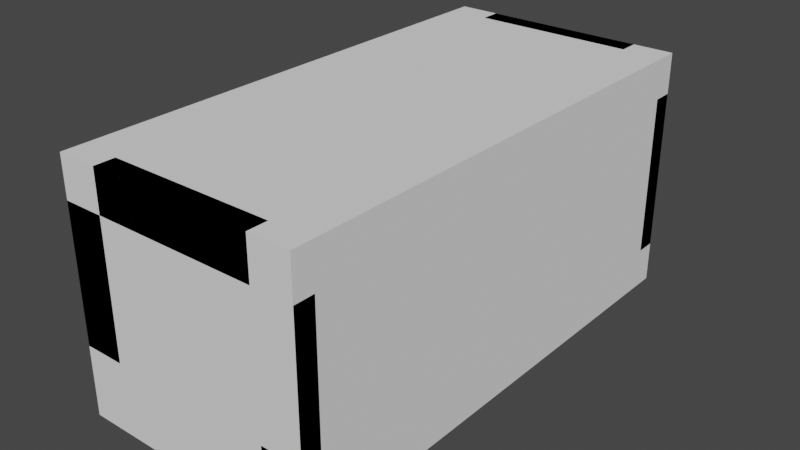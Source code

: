 # Source: PlaceholderParts01.blend  (saved by Blender 2.92.15; exported with 4.5.12 LTS)
import bpy
from mathutils import Matrix  # noqa: F401  (used for matrix-valued properties, if any)

bpy.ops.wm.read_factory_settings(use_empty=True)
scene = bpy.context.scene
scene.name = 'Scene'

# ---- collections
col_collection = bpy.data.collections.new('Collection'); scene.collection.children.link(col_collection)

# ---- world
world_world = bpy.data.worlds.new('World'); scene.world = world_world
world_world.use_nodes = True; world_world.node_tree.nodes.clear()
_N = world_world.node_tree.nodes; _L = world_world.node_tree.links
n0 = _N.new('ShaderNodeOutputWorld'); n0.name = 'World Output'; n0.location = (300, 300)
n1 = _N.new('ShaderNodeBackground'); n1.name = 'Background'; n1.location = (10, 300)
n1.inputs[0].default_value = (0.05088, 0.05088, 0.05088, 1.0)
_L.new(n1.outputs[0], n0.inputs[0])
n0.is_active_output = True
world_world.color = (0.05088, 0.05088, 0.05088)
world_world.use_sun_shadow = False
world_world.sun_shadow_jitter_overblur = 0.0

# ---- meshes
me_cube_001 = bpy.data.meshes.new('Cube.001')
me_cube_001.from_pydata([(-0.4, -1.748e-08, -0.4), (-0.4, 2.5, -0.4), (-0.4, -2.623e-08, -0.6), (-0.4, 2.5, -0.6), (0.4, -1.748e-08, -0.4), (0.4, 2.5, -0.4), (0.4, -2.623e-08, -0.6), (0.4, 2.5, -0.6)], [], [(0, 1, 3, 2), (2, 3, 7, 6), (6, 7, 5, 4), (4, 5, 1, 0), (2, 6, 4, 0), (7, 3, 1, 5)])
_uv = me_cube_001.uv_layers.new(name='UVMap')
_uv.uv.foreach_set('vector', [0.375, 0.0, 0.625, 0.0, 0.625, 0.25, 0.375, 0.25, 0.375, 0.25, 0.625, 0.25, 0.625, 0.5, 0.375, 0.5, 0.375, 0.5, 0.625, 0.5, 0.625, 0.75, 0.375, 0.75, 0.375, 0.75, 0.625, 0.75, 0.625, 1.0, 0.375, 1.0, 0.125, 0.5, 0.375, 0.5, 0.375, 0.75, 0.125, 0.75, 0.625, 0.5, 0.875, 0.5, 0.875, 0.75, 0.625, 0.75])
me_cube_001.use_remesh_fix_poles = True
me_cube_001.use_remesh_preserve_attributes = False
me_cube_001.use_mirror_vertex_groups = False
me_cube_001.update()
me_cube_002 = bpy.data.meshes.new('Cube.002')
me_cube_002.from_pydata([(0.6, 1.748e-08, 0.4), (0.6, 2.5, 0.4), (0.4, 1.748e-08, 0.4), (0.4, 2.5, 0.4), (0.6, -1.748e-08, -0.4), (0.6, 2.5, -0.4), (0.4, -1.748e-08, -0.4), (0.4, 2.5, -0.4)], [], [(0, 1, 3, 2), (2, 3, 7, 6), (6, 7, 5, 4), (4, 5, 1, 0), (2, 6, 4, 0), (7, 3, 1, 5)])
_uv = me_cube_002.uv_layers.new(name='UVMap')
_uv.uv.foreach_set('vector', [0.375, 0.0, 0.625, 0.0, 0.625, 0.25, 0.375, 0.25, 0.375, 0.25, 0.625, 0.25, 0.625, 0.5, 0.375, 0.5, 0.375, 0.5, 0.625, 0.5, 0.625, 0.75, 0.375, 0.75, 0.375, 0.75, 0.625, 0.75, 0.625, 1.0, 0.375, 1.0, 0.125, 0.5, 0.375, 0.5, 0.375, 0.75, 0.125, 0.75, 0.625, 0.5, 0.875, 0.5, 0.875, 0.75, 0.625, 0.75])
me_cube_002.use_remesh_fix_poles = True
me_cube_002.use_remesh_preserve_attributes = False
me_cube_002.use_mirror_vertex_groups = False
me_cube_002.update()
me_cube_004 = bpy.data.meshes.new('Cube.004')
me_cube_004.from_pydata([(-0.4, 2.623e-08, 0.6), (-0.4, 2.5, 0.6), (-0.4, 1.748e-08, 0.4), (-0.4, 2.5, 0.4), (0.4, 2.623e-08, 0.6), (0.4, 2.5, 0.6), (0.4, 1.748e-08, 0.4), (0.4, 2.5, 0.4)], [], [(0, 1, 3, 2), (2, 3, 7, 6), (6, 7, 5, 4), (4, 5, 1, 0), (2, 6, 4, 0), (7, 3, 1, 5)])
_uv = me_cube_004.uv_layers.new(name='UVMap')
_uv.uv.foreach_set('vector', [0.375, 0.0, 0.625, 0.0, 0.625, 0.25, 0.375, 0.25, 0.375, 0.25, 0.625, 0.25, 0.625, 0.5, 0.375, 0.5, 0.375, 0.5, 0.625, 0.5, 0.625, 0.75, 0.375, 0.75, 0.375, 0.75, 0.625, 0.75, 0.625, 1.0, 0.375, 1.0, 0.125, 0.5, 0.375, 0.5, 0.375, 0.75, 0.125, 0.75, 0.625, 0.5, 0.875, 0.5, 0.875, 0.75, 0.625, 0.75])
me_cube_004.use_remesh_fix_poles = True
me_cube_004.use_remesh_preserve_attributes = False
me_cube_004.use_mirror_vertex_groups = False
me_cube_004.update()
me_cube_003 = bpy.data.meshes.new('Cube.003')
me_cube_003.from_pydata([(-0.4, 1.748e-08, 0.4), (-0.4, 2.5, 0.4), (-0.6, 1.748e-08, 0.4), (-0.6, 2.5, 0.4), (-0.4, -1.748e-08, -0.4), (-0.4, 2.5, -0.4), (-0.6, -1.748e-08, -0.4), (-0.6, 2.5, -0.4)], [], [(0, 1, 3, 2), (2, 3, 7, 6), (6, 7, 5, 4), (4, 5, 1, 0), (2, 6, 4, 0), (7, 3, 1, 5)])
_uv = me_cube_003.uv_layers.new(name='UVMap')
_uv.uv.foreach_set('vector', [0.375, 0.0, 0.625, 0.0, 0.625, 0.25, 0.375, 0.25, 0.375, 0.25, 0.625, 0.25, 0.625, 0.5, 0.375, 0.5, 0.375, 0.5, 0.625, 0.5, 0.625, 0.75, 0.375, 0.75, 0.375, 0.75, 0.625, 0.75, 0.625, 1.0, 0.375, 1.0, 0.125, 0.5, 0.375, 0.5, 0.375, 0.75, 0.125, 0.75, 0.625, 0.5, 0.875, 0.5, 0.875, 0.75, 0.625, 0.75])
me_cube_003.use_remesh_fix_poles = True
me_cube_003.use_remesh_preserve_attributes = False
me_cube_003.use_mirror_vertex_groups = False
me_cube_003.update()
me_cube_005 = bpy.data.meshes.new('Cube.005')
me_cube_005.from_pydata([(0.4, -1.748e-08, -0.4), (0.4, 2.5, -0.4), (0.4, -2.623e-08, -0.6), (0.4, 2.5, -0.6), (0.6, -1.748e-08, -0.4), (0.6, 2.5, -0.4), (0.6, -2.623e-08, -0.6), (0.6, 2.5, -0.6)], [], [(0, 1, 3, 2), (2, 3, 7, 6), (6, 7, 5, 4), (4, 5, 1, 0), (2, 6, 4, 0), (7, 3, 1, 5)])
_uv = me_cube_005.uv_layers.new(name='UVMap')
_uv.uv.foreach_set('vector', [0.375, 0.0, 0.625, 0.0, 0.625, 0.25, 0.375, 0.25, 0.375, 0.25, 0.625, 0.25, 0.625, 0.5, 0.375, 0.5, 0.375, 0.5, 0.625, 0.5, 0.625, 0.75, 0.375, 0.75, 0.375, 0.75, 0.625, 0.75, 0.625, 1.0, 0.375, 1.0, 0.125, 0.5, 0.375, 0.5, 0.375, 0.75, 0.125, 0.75, 0.625, 0.5, 0.875, 0.5, 0.875, 0.75, 0.625, 0.75])
me_cube_005.use_remesh_fix_poles = True
me_cube_005.use_remesh_preserve_attributes = False
me_cube_005.use_mirror_vertex_groups = False
me_cube_005.update()
me_cube_006 = bpy.data.meshes.new('Cube.006')
me_cube_006.from_pydata([(-0.6, -1.748e-08, -0.4), (-0.6, 2.5, -0.4), (-0.6, -2.623e-08, -0.6), (-0.6, 2.5, -0.6), (-0.4, -1.748e-08, -0.4), (-0.4, 2.5, -0.4), (-0.4, -2.623e-08, -0.6), (-0.4, 2.5, -0.6)], [], [(0, 1, 3, 2), (2, 3, 7, 6), (6, 7, 5, 4), (4, 5, 1, 0), (2, 6, 4, 0), (7, 3, 1, 5)])
_uv = me_cube_006.uv_layers.new(name='UVMap')
_uv.uv.foreach_set('vector', [0.375, 0.0, 0.625, 0.0, 0.625, 0.25, 0.375, 0.25, 0.375, 0.25, 0.625, 0.25, 0.625, 0.5, 0.375, 0.5, 0.375, 0.5, 0.625, 0.5, 0.625, 0.75, 0.375, 0.75, 0.375, 0.75, 0.625, 0.75, 0.625, 1.0, 0.375, 1.0, 0.125, 0.5, 0.375, 0.5, 0.375, 0.75, 0.125, 0.75, 0.625, 0.5, 0.875, 0.5, 0.875, 0.75, 0.625, 0.75])
me_cube_006.use_remesh_fix_poles = True
me_cube_006.use_remesh_preserve_attributes = False
me_cube_006.use_mirror_vertex_groups = False
me_cube_006.update()
me_cube_007 = bpy.data.meshes.new('Cube.007')
me_cube_007.from_pydata([(0.4, 2.623e-08, 0.6), (0.4, 2.5, 0.6), (0.4, 1.748e-08, 0.4), (0.4, 2.5, 0.4), (0.6, 2.623e-08, 0.6), (0.6, 2.5, 0.6), (0.6, 1.748e-08, 0.4), (0.6, 2.5, 0.4)], [], [(0, 1, 3, 2), (2, 3, 7, 6), (6, 7, 5, 4), (4, 5, 1, 0), (2, 6, 4, 0), (7, 3, 1, 5)])
_uv = me_cube_007.uv_layers.new(name='UVMap')
_uv.uv.foreach_set('vector', [0.375, 0.0, 0.625, 0.0, 0.625, 0.25, 0.375, 0.25, 0.375, 0.25, 0.625, 0.25, 0.625, 0.5, 0.375, 0.5, 0.375, 0.5, 0.625, 0.5, 0.625, 0.75, 0.375, 0.75, 0.375, 0.75, 0.625, 0.75, 0.625, 1.0, 0.375, 1.0, 0.125, 0.5, 0.375, 0.5, 0.375, 0.75, 0.125, 0.75, 0.625, 0.5, 0.875, 0.5, 0.875, 0.75, 0.625, 0.75])
me_cube_007.use_remesh_fix_poles = True
me_cube_007.use_remesh_preserve_attributes = False
me_cube_007.use_mirror_vertex_groups = False
me_cube_007.update()
me_cube_008 = bpy.data.meshes.new('Cube.008')
me_cube_008.from_pydata([(-0.6, 2.623e-08, 0.6), (-0.6, 2.5, 0.6), (-0.6, 1.748e-08, 0.4), (-0.6, 2.5, 0.4), (-0.4, 2.623e-08, 0.6), (-0.4, 2.5, 0.6), (-0.4, 1.748e-08, 0.4), (-0.4, 2.5, 0.4)], [], [(0, 1, 3, 2), (2, 3, 7, 6), (6, 7, 5, 4), (4, 5, 1, 0), (2, 6, 4, 0), (7, 3, 1, 5)])
_uv = me_cube_008.uv_layers.new(name='UVMap')
_uv.uv.foreach_set('vector', [0.375, 0.0, 0.625, 0.0, 0.625, 0.25, 0.375, 0.25, 0.375, 0.25, 0.625, 0.25, 0.625, 0.5, 0.375, 0.5, 0.375, 0.5, 0.625, 0.5, 0.625, 0.75, 0.375, 0.75, 0.375, 0.75, 0.625, 0.75, 0.625, 1.0, 0.375, 1.0, 0.125, 0.5, 0.375, 0.5, 0.375, 0.75, 0.125, 0.75, 0.625, 0.5, 0.875, 0.5, 0.875, 0.75, 0.625, 0.75])
me_cube_008.use_remesh_fix_poles = True
me_cube_008.use_remesh_preserve_attributes = False
me_cube_008.use_mirror_vertex_groups = False
me_cube_008.update()
me_cube_010 = bpy.data.meshes.new('Cube.010')
me_cube_010.from_pydata([(-0.4, 0.0, -0.4), (-0.4, 0.0, 0.4), (-0.4, 0.1, -0.4), (-0.4, 0.1, 0.4), (0.4, 0.0, -0.4), (0.4, 0.0, 0.4), (0.4, 0.1, -0.4), (0.4, 0.1, 0.4)], [], [(0, 1, 3, 2), (2, 3, 7, 6), (6, 7, 5, 4), (4, 5, 1, 0), (2, 6, 4, 0), (7, 3, 1, 5)])
_uv = me_cube_010.uv_layers.new(name='UVMap')
_uv.uv.foreach_set('vector', [0.375, 0.0, 0.625, 0.0, 0.625, 0.25, 0.375, 0.25, 0.375, 0.25, 0.625, 0.25, 0.625, 0.5, 0.375, 0.5, 0.375, 0.5, 0.625, 0.5, 0.625, 0.75, 0.375, 0.75, 0.375, 0.75, 0.625, 0.75, 0.625, 1.0, 0.375, 1.0, 0.125, 0.5, 0.375, 0.5, 0.375, 0.75, 0.125, 0.75, 0.625, 0.5, 0.875, 0.5, 0.875, 0.75, 0.625, 0.75])
me_cube_010.use_remesh_fix_poles = True
me_cube_010.use_remesh_preserve_attributes = False
me_cube_010.use_mirror_vertex_groups = False
me_cube_010.update()
me_cube_011 = bpy.data.meshes.new('Cube.011')
me_cube_011.from_pydata([(-0.4, 2.4, -0.4), (-0.4, 2.4, 0.4), (-0.4, 2.5, -0.4), (-0.4, 2.5, 0.4), (0.4, 2.4, -0.4), (0.4, 2.4, 0.4), (0.4, 2.5, -0.4), (0.4, 2.5, 0.4)], [], [(0, 1, 3, 2), (2, 3, 7, 6), (6, 7, 5, 4), (4, 5, 1, 0), (2, 6, 4, 0), (7, 3, 1, 5)])
_uv = me_cube_011.uv_layers.new(name='UVMap')
_uv.uv.foreach_set('vector', [0.375, 0.0, 0.625, 0.0, 0.625, 0.25, 0.375, 0.25, 0.375, 0.25, 0.625, 0.25, 0.625, 0.5, 0.375, 0.5, 0.375, 0.5, 0.625, 0.5, 0.625, 0.75, 0.375, 0.75, 0.375, 0.75, 0.625, 0.75, 0.625, 1.0, 0.375, 1.0, 0.125, 0.5, 0.375, 0.5, 0.375, 0.75, 0.125, 0.75, 0.625, 0.5, 0.875, 0.5, 0.875, 0.75, 0.625, 0.75])
me_cube_011.use_remesh_fix_poles = True
me_cube_011.use_remesh_preserve_attributes = False
me_cube_011.use_mirror_vertex_groups = False
me_cube_011.update()
me_cube_012 = bpy.data.meshes.new('Cube.012')
me_cube_012.from_pydata([(0.4, -1.118e-08, -0.4), (0.4, -1.118e-08, 0.4), (0.4, 0.1, -0.4), (0.4, 0.1, 0.4), (0.6, -1.118e-08, -0.4), (0.6, -1.118e-08, 0.4), (0.6, 0.1, -0.4), (0.6, 0.1, 0.4)], [], [(0, 1, 3, 2), (2, 3, 7, 6), (6, 7, 5, 4), (4, 5, 1, 0), (2, 6, 4, 0), (7, 3, 1, 5)])
_uv = me_cube_012.uv_layers.new(name='UVMap')
_uv.uv.foreach_set('vector', [0.375, 0.0, 0.625, 0.0, 0.625, 0.25, 0.375, 0.25, 0.375, 0.25, 0.625, 0.25, 0.625, 0.5, 0.375, 0.5, 0.375, 0.5, 0.625, 0.5, 0.625, 0.75, 0.375, 0.75, 0.375, 0.75, 0.625, 0.75, 0.625, 1.0, 0.375, 1.0, 0.125, 0.5, 0.375, 0.5, 0.375, 0.75, 0.125, 0.75, 0.625, 0.5, 0.875, 0.5, 0.875, 0.75, 0.625, 0.75])
me_cube_012.use_remesh_fix_poles = True
me_cube_012.use_remesh_preserve_attributes = False
me_cube_012.use_mirror_vertex_groups = False
me_cube_012.update()
me_cube_013 = bpy.data.meshes.new('Cube.013')
me_cube_013.from_pydata([(-0.4, -1.118e-08, -0.4), (0.4, -1.118e-08, -0.4), (-0.4, 0.1, -0.4), (0.4, 0.1, -0.4), (-0.4, -1.118e-08, -0.6), (0.4, -1.118e-08, -0.6), (-0.4, 0.1, -0.6), (0.4, 0.1, -0.6)], [], [(0, 1, 3, 2), (2, 3, 7, 6), (6, 7, 5, 4), (4, 5, 1, 0), (2, 6, 4, 0), (7, 3, 1, 5)])
_uv = me_cube_013.uv_layers.new(name='UVMap')
_uv.uv.foreach_set('vector', [0.375, 0.0, 0.625, 0.0, 0.625, 0.25, 0.375, 0.25, 0.375, 0.25, 0.625, 0.25, 0.625, 0.5, 0.375, 0.5, 0.375, 0.5, 0.625, 0.5, 0.625, 0.75, 0.375, 0.75, 0.375, 0.75, 0.625, 0.75, 0.625, 1.0, 0.375, 1.0, 0.125, 0.5, 0.375, 0.5, 0.375, 0.75, 0.125, 0.75, 0.625, 0.5, 0.875, 0.5, 0.875, 0.75, 0.625, 0.75])
me_cube_013.use_remesh_fix_poles = True
me_cube_013.use_remesh_preserve_attributes = False
me_cube_013.use_mirror_vertex_groups = False
me_cube_013.update()
me_cube_014 = bpy.data.meshes.new('Cube.014')
me_cube_014.from_pydata([(-0.4, -1.118e-08, 0.4), (-0.4, -1.118e-08, -0.4), (-0.4, 0.1, 0.4), (-0.4, 0.1, -0.4), (-0.6, -1.118e-08, 0.4), (-0.6, -1.118e-08, -0.4), (-0.6, 0.1, 0.4), (-0.6, 0.1, -0.4)], [], [(0, 1, 3, 2), (2, 3, 7, 6), (6, 7, 5, 4), (4, 5, 1, 0), (2, 6, 4, 0), (7, 3, 1, 5)])
_uv = me_cube_014.uv_layers.new(name='UVMap')
_uv.uv.foreach_set('vector', [0.375, 0.0, 0.625, 0.0, 0.625, 0.25, 0.375, 0.25, 0.375, 0.25, 0.625, 0.25, 0.625, 0.5, 0.375, 0.5, 0.375, 0.5, 0.625, 0.5, 0.625, 0.75, 0.375, 0.75, 0.375, 0.75, 0.625, 0.75, 0.625, 1.0, 0.375, 1.0, 0.125, 0.5, 0.375, 0.5, 0.375, 0.75, 0.125, 0.75, 0.625, 0.5, 0.875, 0.5, 0.875, 0.75, 0.625, 0.75])
me_cube_014.use_remesh_fix_poles = True
me_cube_014.use_remesh_preserve_attributes = False
me_cube_014.use_mirror_vertex_groups = False
me_cube_014.update()
me_cube_015 = bpy.data.meshes.new('Cube.015')
me_cube_015.from_pydata([(0.4, -1.118e-08, 0.4), (-0.4, -1.118e-08, 0.4), (0.4, 0.1, 0.4), (-0.4, 0.1, 0.4), (0.4, -1.118e-08, 0.6), (-0.4, -1.118e-08, 0.6), (0.4, 0.1, 0.6), (-0.4, 0.1, 0.6)], [], [(0, 1, 3, 2), (2, 3, 7, 6), (6, 7, 5, 4), (4, 5, 1, 0), (2, 6, 4, 0), (7, 3, 1, 5)])
_uv = me_cube_015.uv_layers.new(name='UVMap')
_uv.uv.foreach_set('vector', [0.375, 0.0, 0.625, 0.0, 0.625, 0.25, 0.375, 0.25, 0.375, 0.25, 0.625, 0.25, 0.625, 0.5, 0.375, 0.5, 0.375, 0.5, 0.625, 0.5, 0.625, 0.75, 0.375, 0.75, 0.375, 0.75, 0.625, 0.75, 0.625, 1.0, 0.375, 1.0, 0.125, 0.5, 0.375, 0.5, 0.375, 0.75, 0.125, 0.75, 0.625, 0.5, 0.875, 0.5, 0.875, 0.75, 0.625, 0.75])
me_cube_015.use_remesh_fix_poles = True
me_cube_015.use_remesh_preserve_attributes = False
me_cube_015.use_mirror_vertex_groups = False
me_cube_015.update()
me_cube_019 = bpy.data.meshes.new('Cube.019')
me_cube_019.from_pydata([(0.4, 2.4, -0.4), (0.4, 2.4, 0.4), (0.4, 2.5, -0.4), (0.4, 2.5, 0.4), (0.6, 2.4, -0.4), (0.6, 2.4, 0.4), (0.6, 2.5, -0.4), (0.6, 2.5, 0.4)], [], [(0, 1, 3, 2), (2, 3, 7, 6), (6, 7, 5, 4), (4, 5, 1, 0), (2, 6, 4, 0), (7, 3, 1, 5)])
_uv = me_cube_019.uv_layers.new(name='UVMap')
_uv.uv.foreach_set('vector', [0.375, 0.0, 0.625, 0.0, 0.625, 0.25, 0.375, 0.25, 0.375, 0.25, 0.625, 0.25, 0.625, 0.5, 0.375, 0.5, 0.375, 0.5, 0.625, 0.5, 0.625, 0.75, 0.375, 0.75, 0.375, 0.75, 0.625, 0.75, 0.625, 1.0, 0.375, 1.0, 0.125, 0.5, 0.375, 0.5, 0.375, 0.75, 0.125, 0.75, 0.625, 0.5, 0.875, 0.5, 0.875, 0.75, 0.625, 0.75])
me_cube_019.use_remesh_fix_poles = True
me_cube_019.use_remesh_preserve_attributes = False
me_cube_019.use_mirror_vertex_groups = False
me_cube_019.update()
me_cube_018 = bpy.data.meshes.new('Cube.018')
me_cube_018.from_pydata([(-0.4, 2.4, -0.4), (0.4, 2.4, -0.4), (-0.4, 2.5, -0.4), (0.4, 2.5, -0.4), (-0.4, 2.4, -0.6), (0.4, 2.4, -0.6), (-0.4, 2.5, -0.6), (0.4, 2.5, -0.6)], [], [(0, 1, 3, 2), (2, 3, 7, 6), (6, 7, 5, 4), (4, 5, 1, 0), (2, 6, 4, 0), (7, 3, 1, 5)])
_uv = me_cube_018.uv_layers.new(name='UVMap')
_uv.uv.foreach_set('vector', [0.375, 0.0, 0.625, 0.0, 0.625, 0.25, 0.375, 0.25, 0.375, 0.25, 0.625, 0.25, 0.625, 0.5, 0.375, 0.5, 0.375, 0.5, 0.625, 0.5, 0.625, 0.75, 0.375, 0.75, 0.375, 0.75, 0.625, 0.75, 0.625, 1.0, 0.375, 1.0, 0.125, 0.5, 0.375, 0.5, 0.375, 0.75, 0.125, 0.75, 0.625, 0.5, 0.875, 0.5, 0.875, 0.75, 0.625, 0.75])
me_cube_018.use_remesh_fix_poles = True
me_cube_018.use_remesh_preserve_attributes = False
me_cube_018.use_mirror_vertex_groups = False
me_cube_018.update()
me_cube_017 = bpy.data.meshes.new('Cube.017')
me_cube_017.from_pydata([(-0.4, 2.4, 0.4), (-0.4, 2.4, -0.4), (-0.4, 2.5, 0.4), (-0.4, 2.5, -0.4), (-0.6, 2.4, 0.4), (-0.6, 2.4, -0.4), (-0.6, 2.5, 0.4), (-0.6, 2.5, -0.4)], [], [(0, 1, 3, 2), (2, 3, 7, 6), (6, 7, 5, 4), (4, 5, 1, 0), (2, 6, 4, 0), (7, 3, 1, 5)])
_uv = me_cube_017.uv_layers.new(name='UVMap')
_uv.uv.foreach_set('vector', [0.375, 0.0, 0.625, 0.0, 0.625, 0.25, 0.375, 0.25, 0.375, 0.25, 0.625, 0.25, 0.625, 0.5, 0.375, 0.5, 0.375, 0.5, 0.625, 0.5, 0.625, 0.75, 0.375, 0.75, 0.375, 0.75, 0.625, 0.75, 0.625, 1.0, 0.375, 1.0, 0.125, 0.5, 0.375, 0.5, 0.375, 0.75, 0.125, 0.75, 0.625, 0.5, 0.875, 0.5, 0.875, 0.75, 0.625, 0.75])
me_cube_017.use_remesh_fix_poles = True
me_cube_017.use_remesh_preserve_attributes = False
me_cube_017.use_mirror_vertex_groups = False
me_cube_017.update()
me_cube_016 = bpy.data.meshes.new('Cube.016')
me_cube_016.from_pydata([(0.4, 2.4, 0.4), (-0.4, 2.4, 0.4), (0.4, 2.5, 0.4), (-0.4, 2.5, 0.4), (0.4, 2.4, 0.6), (-0.4, 2.4, 0.6), (0.4, 2.5, 0.6), (-0.4, 2.5, 0.6)], [], [(0, 1, 3, 2), (2, 3, 7, 6), (6, 7, 5, 4), (4, 5, 1, 0), (2, 6, 4, 0), (7, 3, 1, 5)])
_uv = me_cube_016.uv_layers.new(name='UVMap')
_uv.uv.foreach_set('vector', [0.375, 0.0, 0.625, 0.0, 0.625, 0.25, 0.375, 0.25, 0.375, 0.25, 0.625, 0.25, 0.625, 0.5, 0.375, 0.5, 0.375, 0.5, 0.625, 0.5, 0.625, 0.75, 0.375, 0.75, 0.375, 0.75, 0.625, 0.75, 0.625, 1.0, 0.375, 1.0, 0.125, 0.5, 0.375, 0.5, 0.375, 0.75, 0.125, 0.75, 0.625, 0.5, 0.875, 0.5, 0.875, 0.75, 0.625, 0.75])
me_cube_016.use_remesh_fix_poles = True
me_cube_016.use_remesh_preserve_attributes = False
me_cube_016.use_mirror_vertex_groups = False
me_cube_016.update()

# ---- objects
ob_wall__z = bpy.data.objects.new('Wall_-Z', me_cube_001)
ob_wall__x = bpy.data.objects.new('Wall_-X', me_cube_002)
ob_wall_z = bpy.data.objects.new('Wall_Z', me_cube_004)
ob_wall_x = bpy.data.objects.new('Wall_X', me_cube_003)
ob_collumn__x_z = bpy.data.objects.new('Collumn_-X-Z', me_cube_005)
ob_collumn_x_z = bpy.data.objects.new('Collumn_X-Z', me_cube_006)
ob_collumn__xz = bpy.data.objects.new('Collumn_-XZ', me_cube_007)
ob_collumn_xz = bpy.data.objects.new('Collumn_XZ', me_cube_008)
ob_floor = bpy.data.objects.new('Floor', me_cube_010)
ob_cieling = bpy.data.objects.new('Cieling', me_cube_011)
ob_floor__x = bpy.data.objects.new('Floor_-X', me_cube_012)
ob_floor__z = bpy.data.objects.new('Floor_-Z', me_cube_013)
ob_floor_x = bpy.data.objects.new('Floor_X', me_cube_014)
ob_floor_z = bpy.data.objects.new('Floor_Z', me_cube_015)
ob_cieling__x = bpy.data.objects.new('CIeling_-X', me_cube_019)
ob_cieling__z = bpy.data.objects.new('Cieling_-Z', me_cube_018)
ob_cieling_x = bpy.data.objects.new('Cieling_X', me_cube_017)
ob_cieling_z = bpy.data.objects.new('Cieling_Z', me_cube_016)

# ---- transforms, parenting, visibility, modifiers, constraints
ob_wall__z.location = (0.0, 0.0, 0.0)
ob_wall__z.lineart.crease_threshold = 0.0
ob_wall__x.location = (0.0, 0.0, 0.0)
ob_wall__x.lineart.crease_threshold = 0.0
ob_wall_z.location = (0.0, 0.0, 0.0)
ob_wall_z.lineart.crease_threshold = 0.0
ob_wall_x.location = (0.0, 0.0, 0.0)
ob_wall_x.lineart.crease_threshold = 0.0
ob_collumn__x_z.location = (0.0, 0.0, 0.0)
ob_collumn__x_z.lineart.crease_threshold = 0.0
ob_collumn_x_z.location = (0.0, 0.0, 0.0)
ob_collumn_x_z.lineart.crease_threshold = 0.0
ob_collumn__xz.location = (0.0, 0.0, 0.0)
ob_collumn__xz.lineart.crease_threshold = 0.0
ob_collumn_xz.location = (0.0, 0.0, 0.0)
ob_collumn_xz.lineart.crease_threshold = 0.0
ob_floor.location = (0.0, 0.0, 0.0)
ob_floor.lineart.crease_threshold = 0.0
ob_cieling.location = (0.0, 0.0, 0.0)
ob_cieling.lineart.crease_threshold = 0.0
ob_floor__x.location = (0.0, 0.0, 0.0)
ob_floor__x.lineart.crease_threshold = 0.0
ob_floor__z.location = (0.0, 0.0, 0.0)
ob_floor__z.lineart.crease_threshold = 0.0
ob_floor_x.location = (0.0, 0.0, 0.0)
ob_floor_x.lineart.crease_threshold = 0.0
ob_floor_z.location = (0.0, 0.0, 0.0)
ob_floor_z.lineart.crease_threshold = 0.0
ob_cieling__x.location = (0.0, 0.0, 0.0)
ob_cieling__x.lineart.crease_threshold = 0.0
ob_cieling__z.location = (0.0, 0.0, 0.0)
ob_cieling__z.lineart.crease_threshold = 0.0
ob_cieling_x.location = (0.0, 0.0, 0.0)
ob_cieling_x.lineart.crease_threshold = 0.0
ob_cieling_z.location = (0.0, 0.0, 0.0)
ob_cieling_z.lineart.crease_threshold = 0.0

# ---- collection membership
col_collection.objects.link(ob_wall__z)
col_collection.objects.link(ob_wall__x)
col_collection.objects.link(ob_wall_z)
col_collection.objects.link(ob_wall_x)
col_collection.objects.link(ob_collumn__x_z)
col_collection.objects.link(ob_collumn_x_z)
col_collection.objects.link(ob_collumn__xz)
col_collection.objects.link(ob_collumn_xz)
col_collection.objects.link(ob_floor)
col_collection.objects.link(ob_cieling)
col_collection.objects.link(ob_floor__x)
col_collection.objects.link(ob_floor__z)
col_collection.objects.link(ob_floor_x)
col_collection.objects.link(ob_floor_z)
col_collection.objects.link(ob_cieling__x)
col_collection.objects.link(ob_cieling__z)
col_collection.objects.link(ob_cieling_x)
col_collection.objects.link(ob_cieling_z)

# ---- scene / render settings (as saved in the file)
scene.frame_start = 1; scene.frame_end = 250; scene.frame_set(1)
scene.render.engine = 'BLENDER_EEVEE_NEXT'
scene.cycles.use_denoising = False
scene.cycles.samples = 128
scene.cycles.sampling_pattern = 'TABULATED_SOBOL'
scene.cycles.use_adaptive_sampling = False
scene.cycles.use_light_tree = False
scene.view_settings.view_transform = 'Filmic'
bpy.context.view_layer.update()

# ---- added for rendering (the .blend has no active camera and no usable light): camera, sun
cam_auto = bpy.data.cameras.new('AutoCamera')
cam_auto.lens = 50.0
cam_auto.sensor_width = 36.0
cam_auto.clip_end = 1000.0
ob_auto_camera = bpy.data.objects.new('AutoCamera', cam_auto)
scene.collection.objects.link(ob_auto_camera)
ob_auto_camera.location = (2.79565, -2.10478, 2.23652)
ob_auto_camera.rotation_euler = (1.09748, -7.21219e-08, 0.694738)
scene.camera = ob_auto_camera
light_auto_sun = bpy.data.lights.new('AutoSun', 'SUN')
light_auto_sun.energy = 3.0
light_auto_sun.angle = 0.0523599
ob_auto_sun = bpy.data.objects.new('AutoSun', light_auto_sun)
scene.collection.objects.link(ob_auto_sun)
ob_auto_sun.rotation_euler = (0.872665, 0.174533, 0.523599)
bpy.context.view_layer.update()
